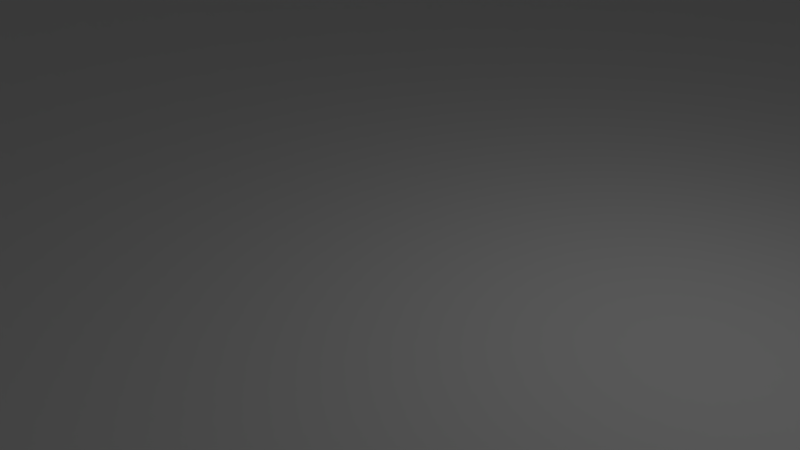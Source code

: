 # Source: front_HX1.blend  (saved by Blender 2.83.19; exported with 4.5.12 LTS)
import bpy
from mathutils import Matrix  # noqa: F401  (used for matrix-valued properties, if any)

bpy.ops.wm.read_factory_settings(use_empty=True)
scene = bpy.context.scene
scene.name = 'Scene'

# ---- collections
col_collection_1 = bpy.data.collections.new('Collection 1'); scene.collection.children.link(col_collection_1)

# ---- materials (node trees are filled in below, after node groups)
mat_material = bpy.data.materials.new('Material')
mat_material.alpha_threshold = 0.0
mat_material.use_transparent_shadow = False
mat_material.roughness = 0.5
mat_material.line_color = (0.0, 0.0, 0.0, 1.0)

# ---- material node trees

# ---- world
world_world = bpy.data.worlds.new('World'); scene.world = world_world
world_world.color = (0.05088, 0.05088, 0.05088)
world_world.use_sun_shadow = False
world_world.sun_shadow_jitter_overblur = 0.0
world_world.cycles.sampling_method = 'MANUAL'

# ---- cameras
cam_camera = bpy.data.cameras.new('Camera')
cam_camera.clip_end = 100.0
cam_camera.lens = 35.0
cam_camera.sensor_width = 32.0
cam_camera.sensor_height = 18.0
cam_camera.ortho_scale = 7.314
cam_camera.dof.focus_distance = 0.0
cam_camera.dof.aperture_fstop = 128.0

# ---- lights
light_lamp = bpy.data.lights.new('Lamp', 'POINT')
light_lamp.transmission_factor = 0.0
light_lamp.cutoff_distance = 30.0
light_lamp.energy = 100.0
light_lamp.shadow_buffer_clip_start = 1.001
light_lamp.shadow_soft_size = 0.1
light_lamp.shadow_maximum_resolution = 0.006
light_lamp.use_absolute_resolution = True

# ---- meshes
me_cube_001 = bpy.data.meshes.new('Cube.001')
me_cube_001.from_pydata([(6.6, 5.04, 10.0), (6.6, -5.04, 10.0), (-7.4, 5.04, 10.0), (-7.4, -5.04, 10.0), (6.2, 4.6, 0.0), (6.2, -4.6, 0.0), (-6.2, 4.6, 0.0), (-6.2, -4.6, 0.0), (6.2, 4.6, 2.5), (6.2, -4.6, 2.5), (-6.2, 4.6, 2.5), (-6.2, -4.6, 2.5), (-7.4, 5.04, 2.5), (6.6, 5.04, 2.5), (-7.4, -5.04, 2.5), (6.6, -5.04, 2.5), (-7.96, -4.2, 11.25), (-7.992, -4.32, 11.25), (8.6, -5.6, 0.0), (-12.6, -5.6, 0.0), (8.6, 5.6, 10.0), (7.28, 3.992, 11.25), (7.16, 4.2, 11.25), (7.192, 4.08, 11.25), (7.608, 4.32, 11.25), (7.52, 4.408, 11.25), (7.64, -4.2, 11.25), (7.608, -4.08, 11.25), (7.52, -3.992, 11.25), (7.4, -3.96, 11.25), (7.608, -4.32, 11.25), (7.4, -4.44, 11.25), (7.52, -4.408, 11.25), (-8.08, -4.408, 11.25), (-8.408, -4.32, 11.25), (-8.32, -4.408, 11.25), (-8.2, -4.44, 11.25), (-7.992, 4.32, 11.25), (-8.08, 4.408, 11.25), (-7.96, 4.2, 11.25), (-7.992, 4.08, 11.25), (-8.08, 3.992, 11.25), (-12.6, -5.6, 10.0), (-12.6, 5.6, 0.0), (-8.2, 4.8, 11.25), (-8.8, 4.2, 11.25), (-8.5, 4.72, 11.25), (-8.72, 4.5, 11.25), (-7.6, 4.2, 11.25), (-7.9, 3.68, 11.25), (-7.68, 3.9, 11.25), (-8.2, 3.6, 11.25), (-8.72, 3.9, 11.25), (-8.5, 3.68, 11.25), (-7.68, 4.5, 11.25), (-7.9, 4.72, 11.25), (-7.9, 4.72, 10.0), (-7.68, 4.5, 10.0), (-8.2, 3.6, 10.0), (-8.5, 3.68, 10.0), (-8.72, 3.9, 10.0), (-7.6, 4.2, 10.0), (-7.68, 3.9, 10.0), (-7.9, 3.68, 10.0), (-8.8, 4.2, 10.0), (-8.2, 4.8, 10.0), (-8.72, 4.5, 10.0), (-8.5, 4.72, 10.0), (-8.2, 3.96, 11.25), (-8.32, 3.992, 11.25), (-8.408, 4.08, 11.25), (-8.32, 4.408, 11.25), (-8.2, 4.44, 11.25), (-8.408, 4.32, 11.25), (-8.44, 4.2, 11.25), (-7.96, 4.2, 2.5), (-8.44, 4.2, 2.5), (-8.408, 4.08, 2.5), (-8.32, 4.408, 2.5), (-8.2, 4.44, 2.5), (-8.2, 3.96, 2.5), (-8.32, 3.992, 2.5), (-8.408, 4.32, 2.5), (-8.08, 3.992, 2.5), (-8.08, 4.408, 2.5), (-7.992, 4.32, 2.5), (-7.992, 4.08, 2.5), (-8.2, -3.6, 10.0), (-7.6, -4.2, 10.0), (-7.9, -3.68, 10.0), (-7.68, -3.9, 10.0), (-8.8, -4.2, 10.0), (-8.5, -4.72, 10.0), (-8.72, -4.5, 10.0), (-8.5, -3.68, 11.25), (-8.72, -3.9, 11.25), (-7.9, -4.72, 11.25), (-7.68, -4.5, 11.25), (-8.8, -4.2, 11.25), (-8.2, -4.8, 11.25), (-8.72, -4.5, 11.25), (-8.5, -4.72, 11.25), (-7.6, -4.2, 11.25), (-8.2, -3.6, 11.25), (-7.68, -3.9, 11.25), (-7.9, -3.68, 11.25), (-8.2, -4.8, 10.0), (-7.68, -4.5, 10.0), (-7.9, -4.72, 10.0), (-8.72, -3.9, 10.0), (-8.5, -3.68, 10.0), (-8.32, -3.992, 11.25), (-8.2, -3.96, 11.25), (-8.408, -4.08, 11.25), (-8.44, -4.2, 11.25), (-8.08, -3.992, 11.25), (-7.992, -4.08, 11.25), (-8.2, -4.44, 2.5), (-8.408, -4.08, 2.5), (-8.32, -3.992, 2.5), (-7.992, -4.08, 2.5), (-7.992, -4.32, 2.5), (-8.08, -4.408, 2.5), (-8.08, -3.992, 2.5), (-8.44, -4.2, 2.5), (-7.96, -4.2, 2.5), (-8.408, -4.32, 2.5), (-8.2, -3.96, 2.5), (-8.32, -4.408, 2.5), (8.0, 4.2, 11.25), (7.4, 4.8, 11.25), (7.92, 4.5, 11.25), (7.7, 4.72, 11.25), (6.8, 4.2, 11.25), (6.88, 3.9, 11.25), (7.1, 3.68, 11.25), (7.4, 3.6, 11.25), (7.7, 3.68, 11.25), (7.92, 3.9, 11.25), (7.1, 4.72, 11.25), (6.88, 4.5, 11.25), (6.8, 4.2, 10.0), (7.4, 4.8, 10.0), (6.88, 4.5, 10.0), (7.1, 4.72, 10.0), (8.0, 4.2, 10.0), (7.92, 3.9, 10.0), (7.7, 3.68, 10.0), (7.4, 3.6, 10.0), (7.1, 3.68, 10.0), (6.88, 3.9, 10.0), (7.7, 4.72, 10.0), (7.92, 4.5, 10.0), (7.64, 4.2, 11.25), (7.608, 4.08, 11.25), (7.52, 3.992, 11.25), (7.4, 3.96, 11.25), (7.28, 4.408, 11.25), (7.4, 4.44, 11.25), (7.192, 4.32, 11.25), (7.4, 3.96, 2.5), (7.4, 4.44, 2.5), (7.28, 4.408, 2.5), (7.52, 3.992, 2.5), (7.16, 4.2, 2.5), (7.192, 4.32, 2.5), (7.64, 4.2, 2.5), (7.52, 4.408, 2.5), (7.608, 4.32, 2.5), (7.28, 3.992, 2.5), (7.192, 4.08, 2.5), (7.608, 4.08, 2.5), (8.0, -4.2, 11.25), (7.7, -4.72, 11.25), (7.92, -4.5, 11.25), (7.4, -3.6, 11.25), (7.1, -3.68, 11.25), (6.88, -3.9, 11.25), (7.92, -3.9, 11.25), (7.7, -3.68, 11.25), (6.8, -4.2, 11.25), (7.4, -4.8, 11.25), (6.88, -4.5, 11.25), (7.1, -4.72, 11.25), (7.4, -4.8, 10.0), (6.8, -4.2, 10.0), (7.1, -4.72, 10.0), (6.88, -4.5, 10.0), (8.0, -4.2, 10.0), (7.7, -3.68, 10.0), (7.92, -3.9, 10.0), (7.4, -3.6, 10.0), (6.88, -3.9, 10.0), (7.1, -3.68, 10.0), (7.92, -4.5, 10.0), (7.7, -4.72, 10.0), (7.28, -3.992, 11.25), (7.192, -4.08, 11.25), (7.16, -4.2, 11.25), (7.28, -4.408, 11.25), (7.192, -4.32, 11.25), (7.16, -4.2, 2.5), (7.28, -4.408, 2.5), (7.64, -4.2, 2.5), (7.192, -4.08, 2.5), (7.192, -4.32, 2.5), (7.4, -3.96, 2.5), (7.52, -4.408, 2.5), (7.4, -4.44, 2.5), (7.52, -3.992, 2.5), (7.608, -4.08, 2.5), (7.28, -3.992, 2.5), (7.608, -4.32, 2.5), (8.6, 5.6, 0.0), (8.6, -5.6, 10.0), (-12.6, 5.6, 10.0), (-13.0, 5.6, 0.0), (-13.0, -5.6, 0.0), (-13.0, -5.6, 10.0), (-13.0, 5.6, 10.0), (9.0, -5.6, 0.0), (9.0, -5.6, 10.0), (9.0, 5.6, 0.0), (9.0, 5.6, 10.0), (8.6, 6.0, 10.0), (-12.6, 6.0, 10.0), (8.6, 6.0, 0.0), (-12.6, 6.0, 0.0), (-13.0, 6.0, 10.0), (-13.0, 6.0, 0.0), (9.0, 6.0, 10.0), (9.0, 6.0, 0.0), (8.6, -6.0, 0.0), (8.6, -6.0, 10.0), (-12.6, -6.0, 10.0), (-12.6, -6.0, 0.0), (-13.0, -6.0, 10.0), (-13.0, -6.0, 0.0), (9.0, -6.0, 0.0), (9.0, -6.0, 10.0), (-12.6, -5.6, 25.0), (8.6, -5.6, 25.0), (8.6, 5.6, 25.0), (-12.6, 5.6, 25.0), (-13.0, 5.6, 25.0), (-13.0, -5.6, 25.0), (9.0, 5.6, 25.0), (9.0, -5.6, 25.0), (8.6, 6.0, 25.0), (-12.6, 6.0, 25.0), (-13.0, 6.0, 25.0), (9.0, 6.0, 25.0), (-12.6, -6.0, 25.0), (8.6, -6.0, 25.0), (-13.0, -6.0, 25.0), (9.0, -6.0, 25.0)], [], [(7, 6, 10, 11), (6, 4, 8, 10), (5, 7, 11, 9), (4, 5, 9, 8), (3, 1, 15, 14), (0, 2, 12, 13), (11, 10, 12, 14), (8, 13, 12, 10), (15, 13, 8, 9), (9, 11, 14, 15), (100, 101, 35, 34), (3, 14, 12, 2), (157, 159, 165, 162), (200, 199, 202, 205), (41, 40, 86, 83), (6, 7, 19, 43), (58, 59, 60, 64, 215, 42, 91, 109, 110, 87, 89, 90, 88, 107, 108, 106, 3, 2, 65, 56, 57, 61, 62, 63), (145, 146, 147, 148, 149, 150, 141, 143, 144, 142, 0, 1, 184, 186, 187, 185, 192, 193, 191, 189, 190, 188, 214, 20), (223, 222, 231, 230), (5, 4, 213, 18), (224, 225, 249, 248), (236, 234, 252, 254), (7, 5, 18, 19), (2, 0, 142, 151, 152, 145, 20, 215, 64, 66, 67, 65), (52, 53, 69, 70), (133, 134, 23, 22), (180, 182, 200, 198), (214, 188, 194, 195, 184, 1, 3, 106, 92, 93, 91, 42), (51, 58, 63, 49), (49, 63, 62, 50), (50, 62, 61, 48), (65, 44, 55, 56), (56, 55, 54, 57), (57, 54, 48, 61), (58, 51, 53, 59), (59, 53, 52, 60), (60, 52, 45, 64), (44, 65, 67, 46), (46, 67, 66, 47), (47, 66, 64, 45), (54, 55, 38, 37), (49, 50, 40, 41), (47, 45, 74, 73), (45, 52, 70, 74), (48, 54, 37, 39), (50, 48, 39, 40), (44, 46, 71, 72), (51, 49, 41, 68), (53, 51, 68, 69), (55, 44, 72, 38), (46, 47, 73, 71), (80, 83, 86, 75, 85, 84, 79, 78, 82, 76, 77, 81), (69, 68, 80, 81), (74, 70, 77, 76), (39, 37, 85, 75), (71, 73, 82, 78), (72, 71, 78, 79), (73, 74, 76, 82), (38, 72, 79, 84), (40, 39, 75, 86), (70, 69, 81, 77), (68, 41, 83, 80), (37, 38, 84, 85), (106, 99, 101, 92), (92, 101, 100, 93), (93, 100, 98, 91), (99, 106, 108, 96), (96, 108, 107, 97), (97, 107, 88, 102), (103, 87, 110, 94), (94, 110, 109, 95), (95, 109, 91, 98), (87, 103, 105, 89), (89, 105, 104, 90), (90, 104, 102, 88), (102, 104, 116, 16), (95, 98, 114, 113), (97, 102, 16, 17), (98, 100, 34, 114), (103, 94, 111, 112), (99, 96, 33, 36), (105, 103, 112, 115), (101, 99, 36, 35), (104, 105, 115, 116), (94, 95, 113, 111), (96, 97, 17, 33), (127, 119, 118, 124, 126, 128, 117, 122, 121, 125, 120, 123), (111, 113, 118, 119), (17, 16, 125, 121), (16, 116, 120, 125), (114, 34, 126, 124), (33, 17, 121, 122), (115, 112, 127, 123), (112, 111, 119, 127), (34, 35, 128, 126), (116, 115, 123, 120), (35, 36, 117, 128), (113, 114, 124, 118), (36, 33, 122, 117), (142, 130, 132, 151), (151, 132, 131, 152), (152, 131, 129, 145), (133, 141, 150, 134), (134, 150, 149, 135), (135, 149, 148, 136), (145, 129, 138, 146), (146, 138, 137, 147), (147, 137, 136, 148), (130, 142, 144, 139), (139, 144, 143, 140), (140, 143, 141, 133), (138, 129, 153, 154), (132, 130, 158, 25), (139, 140, 159, 157), (137, 138, 154, 155), (134, 135, 21, 23), (131, 132, 25, 24), (140, 133, 22, 159), (136, 137, 155, 156), (135, 136, 156, 21), (129, 131, 24, 153), (130, 139, 157, 158), (161, 162, 165, 164, 170, 169, 160, 163, 171, 166, 168, 167), (23, 21, 169, 170), (153, 24, 168, 166), (155, 154, 171, 163), (25, 158, 161, 167), (22, 23, 170, 164), (154, 153, 166, 171), (159, 22, 164, 165), (158, 157, 162, 161), (156, 155, 163, 160), (24, 25, 167, 168), (21, 156, 160, 169), (181, 184, 195, 173), (173, 195, 194, 174), (174, 194, 188, 172), (191, 175, 179, 189), (189, 179, 178, 190), (190, 178, 172, 188), (175, 191, 193, 176), (176, 193, 192, 177), (177, 192, 185, 180), (184, 181, 183, 186), (186, 183, 182, 187), (187, 182, 180, 185), (177, 180, 198, 197), (172, 178, 27, 26), (174, 172, 26, 30), (175, 176, 196, 29), (183, 181, 31, 199), (181, 173, 32, 31), (179, 175, 29, 28), (182, 183, 199, 200), (176, 177, 197, 196), (178, 179, 28, 27), (173, 174, 30, 32), (208, 207, 212, 203, 210, 209, 206, 211, 204, 201, 205, 202), (30, 26, 203, 212), (31, 32, 207, 208), (32, 30, 212, 207), (27, 28, 209, 210), (26, 27, 210, 203), (196, 197, 204, 211), (28, 29, 206, 209), (199, 31, 208, 202), (29, 196, 211, 206), (198, 200, 205, 201), (197, 198, 201, 204), (0, 13, 15, 1), (4, 6, 43, 213), (19, 18, 232, 235), (217, 218, 219, 216), (43, 19, 217, 216), (228, 219, 244, 250), (18, 220, 238, 232), (222, 223, 221, 220), (18, 213, 222, 220), (217, 19, 235, 237), (43, 216, 229, 227), (225, 227, 229, 228), (227, 225, 224, 226), (226, 224, 230, 231), (225, 228, 250, 249), (20, 214, 241, 242), (213, 43, 227, 226), (222, 213, 226, 231), (216, 219, 228, 229), (232, 233, 234, 235), (235, 234, 236, 237), (233, 232, 238, 239), (218, 236, 254, 245), (215, 20, 242, 243), (214, 42, 240, 241), (218, 217, 237, 236), (220, 221, 239, 238), (242, 246, 251, 248), (242, 241, 247, 246), (240, 243, 244, 245), (243, 242, 248, 249), (244, 243, 249, 250), (240, 245, 254, 252), (241, 240, 252, 253), (247, 241, 253, 255), (42, 215, 243, 240), (230, 224, 248, 251), (219, 218, 245, 244), (239, 221, 247, 255), (221, 223, 246, 247), (233, 239, 255, 253), (234, 233, 253, 252), (223, 230, 251, 246)])
me_cube_001.use_remesh_preserve_volume = False
me_cube_001.use_remesh_preserve_attributes = False
me_cube_001.use_mirror_vertex_groups = False
me_cube_001.update()
me_cube = bpy.data.meshes.new('Cube')
me_cube.from_pydata([(1.0, 1.0, -2.0), (1.0, -1.0, -2.0), (-1.0, -1.0, -2.0), (-1.0, 1.0, -2.0), (1.0, 1.0, 0.0), (1.0, -1.0, 0.0), (-1.0, -1.0, 0.0), (-1.0, 1.0, 0.0)], [], [(0, 1, 2, 3), (4, 7, 6, 5), (0, 4, 5, 1), (1, 5, 6, 2), (2, 6, 7, 3), (4, 0, 3, 7)])
me_cube.materials.append(mat_material)
me_cube.use_remesh_preserve_volume = False
me_cube.use_remesh_preserve_attributes = False
me_cube.use_mirror_vertex_groups = False
me_cube.update()

# ---- objects
ob_cube = bpy.data.objects.new('Cube', me_cube_001)
ob_floor = bpy.data.objects.new('Floor', me_cube)
ob_lamp = bpy.data.objects.new('Lamp', light_lamp)
ob_camera = bpy.data.objects.new('Camera', cam_camera)

# ---- transforms, parenting, visibility, modifiers, constraints
ob_cube.location = (0.0, 0.0, 0.0)
ob_cube.scale = (5.0, 5.0, 0.4)
ob_cube.lineart.crease_threshold = 0.0
ob_floor.location = (0.0, 0.0, 0.0)
ob_floor.scale = (50.0, 50.0, 10.0)
ob_floor.lock_rotations_4d = False
ob_floor.lock_scale = (True, True, True)
ob_floor.empty_display_type = 'ARROWS'
ob_floor.display_type = 'WIRE'
ob_floor.show_transparent = True
ob_floor.lineart.crease_threshold = 0.0
ob_lamp.location = (4.076, 1.005, 5.904)
ob_lamp.rotation_euler = (0.6503, 0.05522, 1.866)
ob_lamp.lock_rotations_4d = False
ob_lamp.empty_display_type = 'ARROWS'
ob_lamp.color = (0.0, 0.0, 0.0, 0.0)
ob_lamp.hide_viewport = True
ob_lamp.lineart.crease_threshold = 0.0
ob_camera.location = (7.481, -6.508, 5.344)
ob_camera.rotation_euler = (1.109, 0.0, 0.8149)
ob_camera.lock_rotations_4d = False
ob_camera.empty_display_type = 'ARROWS'
ob_camera.color = (0.0, 0.0, 0.0, 0.0)
ob_camera.hide_viewport = True
ob_camera.display_type = 'WIRE'
ob_camera.lineart.crease_threshold = 0.0

# ---- collection membership
col_collection_1.objects.link(ob_cube)
col_collection_1.objects.link(ob_floor)
col_collection_1.objects.link(ob_lamp)
col_collection_1.objects.link(ob_camera)

# ---- scene / render settings (as saved in the file)
scene.camera = ob_camera
scene.frame_start = 1; scene.frame_end = 250; scene.frame_set(188)
scene.render.engine = 'BLENDER_EEVEE_NEXT'
scene.render.resolution_percentage = 50
scene.render.dither_intensity = 0.0
scene.cycles.use_denoising = False
scene.cycles.samples = 128
scene.cycles.sampling_pattern = 'TABULATED_SOBOL'
scene.cycles.use_adaptive_sampling = False
scene.cycles.use_light_tree = False
scene.cycles.blur_glossy = 0.0
scene.cycles.sample_clamp_indirect = 0.0
scene.view_settings.view_transform = 'Standard'
scene.unit_settings.scale_length = 0.001
bpy.context.view_layer.update()
